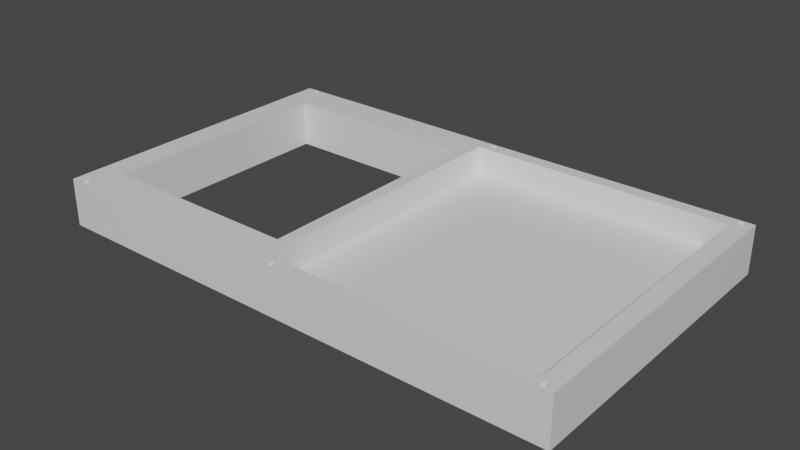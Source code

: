 # Source: game_console.front.blend  (saved by Blender 2.90.8; exported with 4.5.12 LTS)
import bpy
from mathutils import Matrix  # noqa: F401  (used for matrix-valued properties, if any)

bpy.ops.wm.read_factory_settings(use_empty=True)
scene = bpy.context.scene
scene.name = 'Scene'

# ---- collections
col_collection = bpy.data.collections.new('Collection'); scene.collection.children.link(col_collection)

# ---- materials (node trees are filled in below, after node groups)
mat_material_004 = bpy.data.materials.new('Material.004')
mat_material_004.alpha_threshold = 0.0
mat_material_004.use_transparent_shadow = False
mat_material_004.line_color = (0.0, 0.0, 0.0, 1.0)

# ---- material node trees
mat_material_004.use_nodes = True; mat_material_004.node_tree.nodes.clear()
_N = mat_material_004.node_tree.nodes; _L = mat_material_004.node_tree.links
n0 = _N.new('ShaderNodeOutputMaterial'); n0.name = 'Material Output'; n0.location = (300, 300)
n1 = _N.new('ShaderNodeBsdfPrincipled'); n1.name = 'Principled BSDF'; n1.location = (10, 300)
n1.distribution = 'GGX'
n1.subsurface_method = 'BURLEY'
n1.inputs[2].default_value = 0.4
n1.inputs[3].default_value = 1.45
n1.inputs[27].default_value = (0.0, 0.0, 0.0, 1.0)
n1.inputs[28].default_value = 1.0
_L.new(n1.outputs[0], n0.inputs[0])
n0.is_active_output = True

# ---- world
world_world = bpy.data.worlds.new('World'); scene.world = world_world
world_world.use_nodes = True; world_world.node_tree.nodes.clear()
_N = world_world.node_tree.nodes; _L = world_world.node_tree.links
n0 = _N.new('ShaderNodeOutputWorld'); n0.name = 'World Output'; n0.location = (300, 300)
n1 = _N.new('ShaderNodeBackground'); n1.name = 'Background'; n1.location = (10, 300)
n1.inputs[0].default_value = (0.05088, 0.05088, 0.05088, 1.0)
_L.new(n1.outputs[0], n0.inputs[0])
n0.is_active_output = True
world_world.color = (0.05088, 0.05088, 0.05088)
world_world.use_sun_shadow = False
world_world.sun_shadow_jitter_overblur = 0.0

# ---- meshes
me_cube_005 = bpy.data.meshes.new('Cube.005')
me_cube_005.from_pydata([(-0.02288, 0.9962, 0.03389), (-0.02009, 0.9958, 0.03389), (-0.01739, 0.9945, 0.03389), (-0.01492, 0.9926, 0.03389), (-0.01274, 0.9899, 0.03389), (-0.01096, 0.9866, 0.03389), (-0.009633, 0.9829, 0.03389), (-0.008817, 0.9789, 0.03389), (-0.008541, 0.9747, 0.03389), (-0.008817, 0.9706, 0.03389), (-0.009633, 0.9665, 0.03389), (-0.01096, 0.9628, 0.03389), (-0.01274, 0.9596, 0.03389), (-0.01492, 0.9569, 0.03389), (-0.01739, 0.955, 0.03389), (-0.02009, 0.9537, 0.03389), (-0.02288, 0.9533, 0.03389), (-0.02568, 0.9537, 0.03389), (-0.02837, 0.955, 0.03389), (-0.03085, 0.9569, 0.03389), (-0.03302, 0.9596, 0.03389), (-0.03481, 0.9628, 0.03389), (-0.03613, 0.9665, 0.03389), (-0.03695, 0.9706, 0.03389), (-0.03723, 0.9747, 0.03389), (-0.03695, 0.9789, 0.03389), (-0.03613, 0.9829, 0.03389), (-0.03481, 0.9866, 0.03389), (-0.03302, 0.9899, 0.03389), (-0.03085, 0.9926, 0.03389), (-0.02837, 0.9945, 0.03389), (-0.02568, 0.9958, 0.03389), (-0.02288, -0.951, 0.03389), (-0.02009, -0.9515, 0.03389), (-0.01739, -0.9527, 0.03389), (-0.01492, -0.9547, 0.03389), (-0.01274, -0.9573, 0.03389), (-0.01096, -0.9606, 0.03389), (-0.009633, -0.9643, 0.03389), (-0.008817, -0.9683, 0.03389), (-0.008541, -0.9725, 0.03389), (-0.008817, -0.9766, 0.03389), (-0.009633, -0.9807, 0.03389), (-0.01096, -0.9844, 0.03389), (-0.01274, -0.9876, 0.03389), (-0.01492, -0.9903, 0.03389), (-0.01739, -0.9923, 0.03389), (-0.02009, -0.9935, 0.03389), (-0.02288, -0.9939, 0.03389), (-0.02568, -0.9935, 0.03389), (-0.02837, -0.9923, 0.03389), (-0.03085, -0.9903, 0.03389), (-0.03302, -0.9876, 0.03389), (-0.03481, -0.9844, 0.03389), (-0.03613, -0.9807, 0.03389), (-0.03695, -0.9766, 0.03389), (-0.03723, -0.9725, 0.03389), (-0.03695, -0.9683, 0.03389), (-0.03613, -0.9643, 0.03389), (-0.03481, -0.9606, 0.03389), (-0.03302, -0.9573, 0.03389), (-0.03085, -0.9547, 0.03389), (-0.02837, -0.9527, 0.03389), (-0.02568, -0.9515, 0.03389), (-0.9438, -0.9517, 0.06637), (-0.941, -0.9521, 0.06637), (-0.9383, -0.9534, 0.06637), (-0.9358, -0.9553, 0.06637), (-0.9337, -0.958, 0.06637), (-0.9319, -0.9612, 0.06637), (-0.9306, -0.965, 0.06637), (-0.9297, -0.969, 0.06637), (-0.9295, -0.9731, 0.06637), (-0.9297, -0.9773, 0.06637), (-0.9306, -0.9813, 0.06637), (-0.9319, -0.985, 0.06637), (-0.9337, -0.9883, 0.06637), (-0.9358, -0.991, 0.06637), (-0.9383, -0.9929, 0.06637), (-0.941, -0.9942, 0.06637), (-0.9438, -0.9946, 0.06637), (-0.9466, -0.9942, 0.06637), (-0.9493, -0.9929, 0.06637), (-0.9518, -0.991, 0.06637), (-0.954, -0.9883, 0.06637), (-0.9557, -0.985, 0.06637), (-0.9571, -0.9813, 0.06637), (-0.9579, -0.9773, 0.06637), (-0.9582, -0.9731, 0.06637), (-0.9579, -0.969, 0.06637), (-0.9571, -0.965, 0.06637), (-0.9557, -0.9612, 0.06637), (-0.954, -0.958, 0.06637), (-0.9518, -0.9553, 0.06637), (-0.9493, -0.9534, 0.06637), (-0.9466, -0.9521, 0.06637), (0.9613, -0.9492, 0.06637), (0.9641, -0.9496, 0.06637), (0.9668, -0.9509, 0.06637), (0.9693, -0.9528, 0.06637), (0.9715, -0.9555, 0.06637), (0.9733, -0.9588, 0.06637), (0.9746, -0.9625, 0.06637), (0.9754, -0.9665, 0.06637), (0.9757, -0.9707, 0.06637), (0.9754, -0.9748, 0.06637), (0.9746, -0.9789, 0.06637), (0.9733, -0.9826, 0.06637), (0.9715, -0.9858, 0.06637), (0.9693, -0.9885, 0.06637), (0.9668, -0.9904, 0.06637), (0.9641, -0.9917, 0.06637), (0.9613, -0.9921, 0.06637), (0.9585, -0.9917, 0.06637), (0.9559, -0.9904, 0.06637), (0.9534, -0.9885, 0.06637), (0.9512, -0.9858, 0.06637), (0.9494, -0.9826, 0.06637), (0.9481, -0.9789, 0.06637), (0.9473, -0.9748, 0.06637), (0.947, -0.9707, 0.06637), (0.9473, -0.9665, 0.06637), (0.9481, -0.9625, 0.06637), (0.9494, -0.9588, 0.06637), (0.9512, -0.9555, 0.06637), (0.9534, -0.9528, 0.06637), (0.9559, -0.9509, 0.06637), (0.9585, -0.9496, 0.06637), (0.9613, 0.9962, 0.07292), (0.9641, 0.9958, 0.07292), (0.9668, 0.9945, 0.07292), (0.9693, 0.9926, 0.07292), (0.9715, 0.9899, 0.07292), (0.9733, 0.9866, 0.07292), (0.9746, 0.9829, 0.07292), (0.9754, 0.9789, 0.07292), (0.9757, 0.9747, 0.07292), (0.9754, 0.9706, 0.07292), (0.9746, 0.9665, 0.07292), (0.9733, 0.9628, 0.07292), (0.9715, 0.9596, 0.07292), (0.9693, 0.9569, 0.07292), (0.9668, 0.955, 0.07292), (0.9641, 0.9537, 0.07292), (0.9613, 0.9533, 0.07292), (0.9585, 0.9537, 0.07292), (0.9559, 0.955, 0.07292), (0.9534, 0.9569, 0.07292), (0.9512, 0.9596, 0.07292), (0.9494, 0.9628, 0.07292), (0.9481, 0.9665, 0.07292), (0.9473, 0.9706, 0.07292), (0.947, 0.9747, 0.07292), (0.9473, 0.9789, 0.07292), (0.9481, 0.9829, 0.07292), (0.9494, 0.9866, 0.07292), (0.9512, 0.9899, 0.07292), (0.9534, 0.9926, 0.07292), (0.9559, 0.9945, 0.07292), (0.9585, 0.9958, 0.07292), (-0.9438, 0.9962, 0.02857), (-0.941, 0.9958, 0.02857), (-0.9383, 0.9945, 0.02857), (-0.9358, 0.9926, 0.02857), (-0.9337, 0.9899, 0.02857), (-0.9319, 0.9866, 0.02857), (-0.9306, 0.9829, 0.02857), (-0.9297, 0.9789, 0.02857), (-0.9295, 0.9747, 0.02857), (-0.9297, 0.9706, 0.02857), (-0.9306, 0.9665, 0.02857), (-0.9319, 0.9628, 0.02857), (-0.9337, 0.9596, 0.02857), (-0.9358, 0.9569, 0.02857), (-0.9383, 0.955, 0.02857), (-0.941, 0.9537, 0.02857), (-0.9438, 0.9533, 0.02857), (-0.9466, 0.9537, 0.02857), (-0.9493, 0.955, 0.02857), (-0.9518, 0.9569, 0.02857), (-0.954, 0.9596, 0.02857), (-0.9557, 0.9628, 0.02857), (-0.9571, 0.9665, 0.02857), (-0.9579, 0.9706, 0.02857), (-0.9582, 0.9747, 0.02857), (-0.9579, 0.9789, 0.02857), (-0.9571, 0.9829, 0.02857), (-0.9557, 0.9866, 0.02857), (-0.954, 0.9899, 0.02857), (-0.9518, 0.9926, 0.02857), (-0.9493, 0.9945, 0.02857), (-0.9466, 0.9958, 0.02857), (0.9351, 0.9187, 0.1634), (0.9351, -0.9141, 0.1634), (-0.0713, 0.9187, 0.1634), (-0.0713, -0.9141, 0.1634), (1.0, 1.0, 1.0), (1.0, 1.0, -1.0), (1.0, -1.0, 1.0), (1.0, -1.0, -1.0), (-1.0, 1.0, 1.0), (-1.0, 1.0, -1.0), (-1.0, -1.0, 1.0), (-1.0, -1.0, -1.0), (-0.1207, -0.768, 1.0), (-0.1207, -0.768, -1.0), (-0.8958, -0.768, 1.0), (-0.8958, -0.768, -1.0), (-0.8958, 0.768, 1.0), (-0.8958, 0.768, -1.0), (-0.1207, 0.768, 1.0), (-0.1207, 0.768, -1.0), (-0.1207, 0.1207, 1.0), (-0.1207, -0.1207, -1.0), (0.9351, -0.9141, -1.0), (0.8905, -0.9141, -1.0), (-0.0713, -0.9141, -1.0), (-0.0713, -0.1595, -1.0), (-0.0713, 0.9187, -1.0), (0.9351, 0.9187, -1.0), (-0.9571, 0.9829, -1.0), (-0.9557, 0.9866, -1.0), (-0.9383, 0.9945, -1.0), (-0.941, 0.9958, -1.0), (-0.9579, 0.9789, -1.0), (-0.9337, 0.9899, -1.0), (-0.9358, 0.9569, -1.0), (-0.9383, 0.955, -1.0), (-0.9319, 0.9866, -1.0), (-0.941, 0.9537, -1.0), (-0.9493, 0.955, -1.0), (-0.9582, 0.9747, -1.0), (-0.9493, 0.9945, -1.0), (-0.9518, 0.9569, -1.0), (-0.9297, 0.9706, -1.0), (-0.9337, 0.9596, -1.0), (-0.9306, 0.9665, -1.0), (-0.9295, 0.9747, -1.0), (-0.954, 0.9899, -1.0), (-0.9518, 0.9926, -1.0), (-0.9438, 0.9533, -1.0), (-0.9438, 0.9962, -1.0), (-0.9297, 0.9789, -1.0), (-0.9358, 0.9926, -1.0), (-0.9306, 0.9829, -1.0), (-0.9571, 0.9665, -1.0), (-0.9557, 0.9628, -1.0), (-0.9579, 0.9706, -1.0), (-0.954, 0.9596, -1.0), (-0.9466, 0.9537, -1.0), (-0.9319, 0.9628, -1.0), (-0.9466, 0.9958, -1.0), (0.9481, 0.9829, -1.0), (0.9494, 0.9866, -1.0), (0.9668, 0.9945, -1.0), (0.9641, 0.9958, -1.0), (0.9473, 0.9789, -1.0), (0.9715, 0.9899, -1.0), (0.9693, 0.9569, -1.0), (0.9668, 0.955, -1.0), (0.9733, 0.9866, -1.0), (0.9641, 0.9537, -1.0), (0.9559, 0.955, -1.0), (0.947, 0.9747, -1.0), (0.9559, 0.9945, -1.0), (0.9534, 0.9569, -1.0), (0.9754, 0.9706, -1.0), (0.9715, 0.9596, -1.0), (0.9746, 0.9665, -1.0), (0.9757, 0.9747, -1.0), (0.9512, 0.9899, -1.0), (0.9534, 0.9926, -1.0), (0.9613, 0.9533, -1.0), (0.9613, 0.9962, -1.0), (0.9754, 0.9789, -1.0), (0.9693, 0.9926, -1.0), (0.9746, 0.9829, -1.0), (0.9481, 0.9665, -1.0), (0.9494, 0.9628, -1.0), (0.9473, 0.9706, -1.0), (0.9512, 0.9596, -1.0), (0.9585, 0.9537, -1.0), (0.9733, 0.9628, -1.0), (0.9585, 0.9958, -1.0), (0.9481, -0.9625, -1.0), (0.949, -0.96, -1.0), (0.9494, -0.9588, -1.0), (0.9668, -0.9509, -1.0), (0.9641, -0.9496, -1.0), (0.9473, -0.9665, -1.0), (0.9715, -0.9555, -1.0), (0.9693, -0.9885, -1.0), (0.9668, -0.9904, -1.0), (0.9733, -0.9588, -1.0), (0.9641, -0.9917, -1.0), (0.9559, -0.9904, -1.0), (0.947, -0.9707, -1.0), (0.9559, -0.9509, -1.0), (0.9534, -0.9885, -1.0), (0.9754, -0.9748, -1.0), (0.9715, -0.9858, -1.0), (0.9746, -0.9789, -1.0), (0.9743, -0.9798, -1.0), (0.9757, -0.9707, -1.0), (0.9512, -0.9555, -1.0), (0.9534, -0.9528, -1.0), (0.9613, -0.9921, -1.0), (0.9613, -0.9492, -1.0), (0.9754, -0.9665, -1.0), (0.9693, -0.9528, -1.0), (0.9746, -0.9625, -1.0), (0.9481, -0.9789, -1.0), (0.9494, -0.9826, -1.0), (0.9473, -0.9748, -1.0), (0.9512, -0.9858, -1.0), (0.9585, -0.9917, -1.0), (0.9733, -0.9826, -1.0), (0.9585, -0.9496, -1.0), (-0.9571, -0.965, -1.0), (-0.9557, -0.9612, -1.0), (-0.9383, -0.9534, -1.0), (-0.941, -0.9521, -1.0), (-0.9579, -0.969, -1.0), (-0.9337, -0.958, -1.0), (-0.9358, -0.991, -1.0), (-0.9383, -0.9929, -1.0), (-0.9319, -0.9612, -1.0), (-0.941, -0.9942, -1.0), (-0.9493, -0.9929, -1.0), (-0.9582, -0.9731, -1.0), (-0.9493, -0.9534, -1.0), (-0.9518, -0.991, -1.0), (-0.9297, -0.9773, -1.0), (-0.9337, -0.9883, -1.0), (-0.9306, -0.9813, -1.0), (-0.9295, -0.9731, -1.0), (-0.954, -0.958, -1.0), (-0.9518, -0.9553, -1.0), (-0.9438, -0.9946, -1.0), (-0.9438, -0.9517, -1.0), (-0.9297, -0.969, -1.0), (-0.9358, -0.9553, -1.0), (-0.9306, -0.965, -1.0), (-0.9571, -0.9813, -1.0), (-0.9557, -0.985, -1.0), (-0.9579, -0.9773, -1.0), (-0.954, -0.9883, -1.0), (-0.9466, -0.9942, -1.0), (-0.9319, -0.985, -1.0), (-0.9466, -0.9521, -1.0), (-0.03613, -0.9643, -1.0), (-0.03481, -0.9606, -1.0), (-0.01739, -0.9527, -1.0), (-0.02009, -0.9515, -1.0), (-0.03695, -0.9683, -1.0), (-0.01274, -0.9573, -1.0), (-0.01492, -0.9903, -1.0), (-0.01739, -0.9923, -1.0), (-0.01096, -0.9606, -1.0), (-0.02009, -0.9935, -1.0), (-0.02837, -0.9923, -1.0), (-0.03723, -0.9725, -1.0), (-0.02837, -0.9527, -1.0), (-0.03085, -0.9903, -1.0), (-0.03719, -0.972, -1.0), (-0.008817, -0.9766, -1.0), (-0.01274, -0.9876, -1.0), (-0.009633, -0.9807, -1.0), (-0.008541, -0.9725, -1.0), (-0.03302, -0.9573, -1.0), (-0.03085, -0.9547, -1.0), (-0.02288, -0.9939, -1.0), (-0.02288, -0.951, -1.0), (-0.008817, -0.9683, -1.0), (-0.01492, -0.9547, -1.0), (-0.008577, -0.9719, -1.0), (-0.009633, -0.9643, -1.0), (-0.03613, -0.9807, -1.0), (-0.03481, -0.9844, -1.0), (-0.03695, -0.9766, -1.0), (-0.03302, -0.9876, -1.0), (-0.02568, -0.9935, -1.0), (-0.01096, -0.9844, -1.0), (-0.02568, -0.9515, -1.0), (-0.03613, 0.9829, -1.0), (-0.03481, 0.9866, -1.0), (-0.03488, 0.9865, -1.0), (-0.01739, 0.9945, -1.0), (-0.02009, 0.9958, -1.0), (-0.03695, 0.9789, -1.0), (-0.01274, 0.9899, -1.0), (-0.01492, 0.9569, -1.0), (-0.01739, 0.955, -1.0), (-0.01103, 0.9868, -1.0), (-0.01096, 0.9866, -1.0), (-0.02009, 0.9537, -1.0), (-0.02837, 0.955, -1.0), (-0.03723, 0.9747, -1.0), (-0.02837, 0.9945, -1.0), (-0.03085, 0.9569, -1.0), (-0.008817, 0.9706, -1.0), (-0.01274, 0.9596, -1.0), (-0.009633, 0.9665, -1.0), (-0.008541, 0.9747, -1.0), (-0.03302, 0.9899, -1.0), (-0.03085, 0.9926, -1.0), (-0.02288, 0.9533, -1.0), (-0.02288, 0.9962, -1.0), (-0.008817, 0.9789, -1.0), (-0.01492, 0.9926, -1.0), (-0.009633, 0.9829, -1.0), (-0.03613, 0.9665, -1.0), (-0.03481, 0.9628, -1.0), (-0.03695, 0.9706, -1.0), (-0.03302, 0.9596, -1.0), (-0.02568, 0.9537, -1.0), (-0.01096, 0.9628, -1.0), (-0.02568, 0.9958, -1.0)], [], [(1, 2, 3, 4, 5, 6, 7, 8, 9, 10, 11, 12, 13, 14, 15, 16, 17, 18, 19, 20, 21, 22, 23, 24, 25, 26, 27, 28, 29, 30, 31, 0), (33, 34, 35, 36, 37, 38, 39, 40, 41, 42, 43, 44, 45, 46, 47, 48, 49, 50, 51, 52, 53, 54, 55, 56, 57, 58, 59, 60, 61, 62, 63, 32), (65, 66, 67, 68, 69, 70, 71, 72, 73, 74, 75, 76, 77, 78, 79, 80, 81, 82, 83, 84, 85, 86, 87, 88, 89, 90, 91, 92, 93, 94, 95, 64), (97, 98, 99, 100, 101, 102, 103, 104, 105, 106, 107, 108, 109, 110, 111, 112, 113, 114, 115, 116, 117, 118, 119, 120, 121, 122, 123, 124, 125, 126, 127, 96), (129, 130, 131, 132, 133, 134, 135, 136, 137, 138, 139, 140, 141, 142, 143, 144, 145, 146, 147, 148, 149, 150, 151, 152, 153, 154, 155, 156, 157, 158, 159, 128), (161, 162, 163, 164, 165, 166, 167, 168, 169, 170, 171, 172, 173, 174, 175, 176, 177, 178, 179, 180, 181, 182, 183, 184, 185, 186, 187, 188, 189, 190, 191, 160), (192, 193, 195, 194), (196, 200, 202, 206, 208, 210, 212), (199, 198, 202, 203), (203, 202, 200, 201), (201, 231, 247, 245, 246, 248, 233, 230, 249, 240, 229, 227, 226, 235, 250, 236, 234, 237, 397, 413, 411, 412, 414, 399, 396, 415, 406, 395, 392, 391, 401, 416, 402, 400, 403, 263, 279, 277, 278, 280, 265, 262, 281, 272, 261, 259, 258, 267, 282, 268, 266, 269, 197, 199, 302, 301, 299, 303, 308, 310, 293, 290, 309, 287, 288, 307, 317, 297, 305, 304, 286, 285, 215, 214, 219, 218, 217, 213, 211, 209), (197, 196, 198, 199), (201, 200, 196, 197), (209, 208, 206, 207), (207, 206, 204, 205), (209, 207, 205, 213, 217, 216, 215, 285, 284, 289, 296, 375, 373, 376, 358, 355, 374, 352, 353, 372, 383, 362, 370, 369, 351, 350, 354, 364, 335, 340, 342, 326, 323, 341, 320, 321, 339, 349, 330, 337, 336, 319, 318, 322, 329, 203, 201), (204, 206, 202, 198, 196, 212), (205, 204, 212, 210, 211, 213), (211, 210, 208, 209), (218, 194, 195, 216, 217), (216, 195, 193, 214, 215), (214, 193, 192, 219), (219, 192, 194, 218), (234, 169, 168, 237), (235, 172, 171, 250), (250, 171, 170, 236), (224, 185, 184, 231), (242, 167, 166, 244), (237, 168, 167, 242), (228, 165, 164, 225), (241, 160, 191, 251), (249, 177, 176, 240), (221, 187, 186, 220), (240, 176, 175, 229), (251, 191, 190, 232), (225, 164, 163, 243), (233, 179, 178, 230), (243, 163, 162, 222), (226, 173, 172, 235), (239, 189, 188, 238), (220, 186, 185, 224), (197, 393, 390, 409, 387, 388, 407, 417, 398, 405, 404, 385, 386, 237, 242, 244, 228, 225, 243, 222, 223, 241, 251, 232, 239, 238, 221, 220, 224, 231, 201), (227, 174, 173, 226), (248, 180, 179, 233), (245, 182, 181, 246), (223, 161, 160, 241), (244, 166, 165, 228), (231, 184, 183, 247), (236, 170, 169, 234), (230, 178, 177, 249), (232, 190, 189, 239), (222, 162, 161, 223), (229, 175, 174, 227), (247, 183, 182, 245), (238, 188, 187, 221), (246, 181, 180, 248), (266, 137, 136, 269), (267, 140, 139, 282), (282, 139, 138, 268), (256, 153, 152, 263), (274, 135, 134, 276), (269, 136, 135, 274), (260, 133, 132, 257), (273, 128, 159, 283), (281, 145, 144, 272), (253, 155, 154, 252), (272, 144, 143, 261), (283, 159, 158, 264), (257, 132, 131, 275), (265, 147, 146, 262), (275, 131, 130, 254), (258, 141, 140, 267), (271, 157, 156, 270), (252, 154, 153, 256), (259, 142, 141, 258), (280, 148, 147, 265), (277, 150, 149, 278), (255, 129, 128, 273), (276, 134, 133, 260), (263, 152, 151, 279), (268, 138, 137, 266), (262, 146, 145, 281), (264, 158, 157, 271), (254, 130, 129, 255), (261, 143, 142, 259), (279, 151, 150, 277), (270, 156, 155, 253), (197, 269, 274, 276, 260, 257, 275, 254, 255, 273, 283, 264, 271, 270, 253, 252, 256, 263, 403, 408, 410, 394, 393), (278, 149, 148, 280), (299, 105, 104, 303), (300, 108, 107, 316), (316, 107, 106, 301, 302), (289, 121, 120, 296), (308, 103, 102, 310), (303, 104, 103, 308), (293, 101, 100, 290), (307, 96, 127, 317), (315, 113, 112, 306), (286, 123, 122, 284, 285), (306, 112, 111, 294), (317, 127, 126, 297), (290, 100, 99, 309), (298, 115, 114, 295), (309, 99, 98, 287), (291, 109, 108, 300), (305, 125, 124, 304), (284, 122, 121, 289), (292, 110, 109, 291), (314, 116, 115, 298), (311, 118, 117, 312), (288, 97, 96, 307), (310, 102, 101, 293), (296, 120, 119, 313), (301, 106, 105, 299), (295, 114, 113, 315), (297, 126, 125, 305), (287, 98, 97, 288), (294, 111, 110, 292), (313, 119, 118, 311), (304, 124, 123, 286), (312, 117, 116, 314), (332, 73, 72, 335), (333, 76, 75, 348), (348, 75, 74, 334), (322, 89, 88, 329), (340, 71, 70, 342), (335, 72, 71, 340), (326, 69, 68, 323), (339, 64, 95, 349), (347, 81, 80, 338), (319, 91, 90, 318), (338, 80, 79, 327), (349, 95, 94, 330), (323, 68, 67, 341), (331, 83, 82, 328), (341, 67, 66, 320), (324, 77, 76, 333), (337, 93, 92, 336), (318, 90, 89, 322), (325, 78, 77, 324), (346, 84, 83, 331), (343, 86, 85, 344), (321, 65, 64, 339), (342, 70, 69, 326), (329, 88, 87, 345), (334, 74, 73, 332), (328, 82, 81, 347), (330, 94, 93, 337), (320, 66, 65, 321), (327, 79, 78, 325), (345, 87, 86, 343), (203, 329, 345, 343, 344, 346, 331, 328, 347, 338, 327, 325, 324, 333, 348, 334, 332, 335, 364, 361, 379, 377, 378, 380, 363, 360, 381, 371, 359, 357, 356, 366, 382, 367, 365, 368, 375, 296, 313, 311, 312, 314, 298, 295, 315, 306, 294, 292, 291, 300, 316, 302, 199), (336, 92, 91, 319), (344, 85, 84, 346), (365, 41, 40, 368), (366, 44, 43, 382), (382, 43, 42, 367), (354, 57, 56, 361, 364), (373, 39, 38, 376), (368, 40, 39, 373, 375), (358, 37, 36, 355), (372, 32, 63, 383), (381, 49, 48, 371), (351, 59, 58, 350), (371, 48, 47, 359), (383, 63, 62, 362), (355, 36, 35, 374), (363, 51, 50, 360), (374, 35, 34, 352), (356, 45, 44, 366), (370, 61, 60, 369), (350, 58, 57, 354), (357, 46, 45, 356), (380, 52, 51, 363), (377, 54, 53, 378), (353, 33, 32, 372), (376, 38, 37, 358), (361, 56, 55, 379), (367, 42, 41, 365), (360, 50, 49, 381), (362, 62, 61, 370), (352, 34, 33, 353), (359, 47, 46, 357), (379, 55, 54, 377), (369, 60, 59, 351), (378, 53, 52, 380), (400, 9, 8, 403), (401, 12, 11, 416), (416, 11, 10, 402), (389, 25, 24, 397), (408, 7, 6, 410), (403, 8, 7, 408), (394, 5, 4, 390, 393), (407, 0, 31, 417), (415, 17, 16, 406), (385, 27, 26, 384, 386), (406, 16, 15, 395), (417, 31, 30, 398), (390, 4, 3, 409), (399, 19, 18, 396), (386, 384, 389, 397, 237), (409, 3, 2, 387), (391, 13, 12, 401), (405, 29, 28, 404), (384, 26, 25, 389), (392, 14, 13, 391), (414, 20, 19, 399), (411, 22, 21, 412), (388, 1, 0, 407), (410, 6, 5, 394), (397, 24, 23, 413), (402, 10, 9, 400), (396, 18, 17, 415), (398, 30, 29, 405), (413, 23, 22, 411), (387, 2, 1, 388), (395, 15, 14, 392), (404, 28, 27, 385), (412, 21, 20, 414)])
_uv = me_cube_005.uv_layers.new(name='UVMap')
_uv.uv.foreach_set('vector', [0.2968, 0.4854, 0.3418, 0.4717, 0.3833, 0.4496, 0.4197, 0.4197, 0.4496, 0.3833, 0.4717, 0.3418, 0.4854, 0.2968, 0.49, 0.25, 0.4854, 0.2032, 0.4717, 0.1582, 0.4496, 0.1167, 0.4197, 0.08029, 0.3833, 0.05045, 0.3418, 0.02827, 0.2968, 0.01461, 0.25, 0.01, 0.2032, 0.01461, 0.1582, 0.02827, 0.1167, 0.05045, 0.08029, 0.08029, 0.05045, 0.1167, 0.02827, 0.1582, 0.01461, 0.2032, 0.01, 0.25, 0.01461, 0.2968, 0.02827, 0.3418, 0.05045, 0.3833, 0.08029, 0.4197, 0.1167, 0.4496, 0.1582, 0.4717, 0.2032, 0.4854, 0.25, 0.49, 0.2968, 0.4854, 0.3418, 0.4717, 0.3833, 0.4496, 0.4197, 0.4197, 0.4496, 0.3833, 0.4717, 0.3418, 0.4854, 0.2968, 0.49, 0.25, 0.4854, 0.2032, 0.4717, 0.1582, 0.4496, 0.1167, 0.4197, 0.08029, 0.3833, 0.05045, 0.3418, 0.02827, 0.2968, 0.01461, 0.25, 0.01, 0.2032, 0.01461, 0.1582, 0.02827, 0.1167, 0.05045, 0.08029, 0.08029, 0.05045, 0.1167, 0.02827, 0.1582, 0.01461, 0.2032, 0.01, 0.25, 0.01461, 0.2968, 0.02827, 0.3418, 0.05045, 0.3833, 0.08029, 0.4197, 0.1167, 0.4496, 0.1582, 0.4717, 0.2032, 0.4854, 0.25, 0.49, 0.2968, 0.4854, 0.3418, 0.4717, 0.3833, 0.4496, 0.4197, 0.4197, 0.4496, 0.3833, 0.4717, 0.3418, 0.4854, 0.2968, 0.49, 0.25, 0.4854, 0.2032, 0.4717, 0.1582, 0.4496, 0.1167, 0.4197, 0.08029, 0.3833, 0.05045, 0.3418, 0.02827, 0.2968, 0.01461, 0.25, 0.01, 0.2032, 0.01461, 0.1582, 0.02827, 0.1167, 0.05045, 0.08029, 0.08029, 0.05045, 0.1167, 0.02827, 0.1582, 0.01461, 0.2032, 0.01, 0.25, 0.01461, 0.2968, 0.02827, 0.3418, 0.05045, 0.3833, 0.08029, 0.4197, 0.1167, 0.4496, 0.1582, 0.4717, 0.2032, 0.4854, 0.25, 0.49, 0.2968, 0.4854, 0.3418, 0.4717, 0.3833, 0.4496, 0.4197, 0.4197, 0.4496, 0.3833, 0.4717, 0.3418, 0.4854, 0.2968, 0.49, 0.25, 0.4854, 0.2032, 0.4717, 0.1582, 0.4496, 0.1167, 0.4197, 0.08029, 0.3833, 0.05045, 0.3418, 0.02827, 0.2968, 0.01461, 0.25, 0.01, 0.2032, 0.01461, 0.1582, 0.02827, 0.1167, 0.05045, 0.08029, 0.08029, 0.05045, 0.1167, 0.02827, 0.1582, 0.01461, 0.2032, 0.01, 0.25, 0.01461, 0.2968, 0.02827, 0.3418, 0.05045, 0.3833, 0.08029, 0.4197, 0.1167, 0.4496, 0.1582, 0.4717, 0.2032, 0.4854, 0.25, 0.49, 0.2968, 0.4854, 0.3418, 0.4717, 0.3833, 0.4496, 0.4197, 0.4197, 0.4496, 0.3833, 0.4717, 0.3418, 0.4854, 0.2968, 0.49, 0.25, 0.4854, 0.2032, 0.4717, 0.1582, 0.4496, 0.1167, 0.4197, 0.08029, 0.3833, 0.05045, 0.3418, 0.02827, 0.2968, 0.01461, 0.25, 0.01, 0.2032, 0.01461, 0.1582, 0.02827, 0.1167, 0.05045, 0.08029, 0.08029, 0.05045, 0.1167, 0.02827, 0.1582, 0.01461, 0.2032, 0.01, 0.25, 0.01461, 0.2968, 0.02827, 0.3418, 0.05045, 0.3833, 0.08029, 0.4197, 0.1167, 0.4496, 0.1582, 0.4717, 0.2032, 0.4854, 0.25, 0.49, 0.2968, 0.4854, 0.3418, 0.4717, 0.3833, 0.4496, 0.4197, 0.4197, 0.4496, 0.3833, 0.4717, 0.3418, 0.4854, 0.2968, 0.49, 0.25, 0.4854, 0.2032, 0.4717, 0.1582, 0.4496, 0.1167, 0.4197, 0.08029, 0.3833, 0.05045, 0.3418, 0.02827, 0.2968, 0.01461, 0.25, 0.01, 0.2032, 0.01461, 0.1582, 0.02827, 0.1167, 0.05045, 0.08029, 0.08029, 0.05045, 0.1167, 0.02827, 0.1582, 0.01461, 0.2032, 0.01, 0.25, 0.01461, 0.2968, 0.02827, 0.3418, 0.05045, 0.3833, 0.08029, 0.4197, 0.1167, 0.4496, 0.1582, 0.4717, 0.2032, 0.4854, 0.25, 0.49, 0.625, 0.5, 0.625, 0.75, 0.875, 0.75, 0.875, 0.5, 0.625, 0.5, 0.875, 0.5, 0.875, 0.75, 0.862, 0.721, 0.862, 0.529, 0.7651, 0.529, 0.7651, 0.6099, 0.375, 0.75, 0.625, 0.75, 0.625, 1.0, 0.375, 1.0, 0.375, 0.0, 0.625, 0.0, 0.625, 0.25, 0.375, 0.25, 0.125, 0.5, 0.1302, 0.5032, 0.1303, 0.5037, 0.1304, 0.5042, 0.1305, 0.5046, 0.1308, 0.5051, 0.131, 0.5054, 0.1313, 0.5056, 0.1317, 0.5058, 0.132, 0.5058, 0.1324, 0.5058, 0.1327, 0.5056, 0.133, 0.5054, 0.1333, 0.5051, 0.1335, 0.5046, 0.1337, 0.5042, 0.1338, 0.5037, 0.1338, 0.5032, 0.2453, 0.5032, 0.2454, 0.5037, 0.2455, 0.5042, 0.2456, 0.5046, 0.2459, 0.5051, 0.2461, 0.5054, 0.2465, 0.5056, 0.2468, 0.5058, 0.2471, 0.5058, 0.2475, 0.5058, 0.2478, 0.5056, 0.2481, 0.5054, 0.2484, 0.5051, 0.2486, 0.5046, 0.2488, 0.5042, 0.2489, 0.5037, 0.2489, 0.5032, 0.3684, 0.5032, 0.3684, 0.5037, 0.3685, 0.5042, 0.3687, 0.5046, 0.3689, 0.5051, 0.3692, 0.5054, 0.3695, 0.5056, 0.3698, 0.5058, 0.3702, 0.5058, 0.3705, 0.5058, 0.3709, 0.5056, 0.3712, 0.5054, 0.3714, 0.5051, 0.3717, 0.5046, 0.3718, 0.5042, 0.3719, 0.5037, 0.372, 0.5032, 0.375, 0.5, 0.375, 0.75, 0.3718, 0.7475, 0.3718, 0.7474, 0.3719, 0.7469, 0.372, 0.7463, 0.3719, 0.7458, 0.3718, 0.7453, 0.3717, 0.7448, 0.3714, 0.7444, 0.3712, 0.7441, 0.3709, 0.7439, 0.3705, 0.7437, 0.3702, 0.7437, 0.3698, 0.7437, 0.3695, 0.7439, 0.3692, 0.7441, 0.3689, 0.7444, 0.3687, 0.7448, 0.3686, 0.745, 0.3613, 0.7393, 0.3669, 0.7393, 0.3669, 0.5102, 0.2411, 0.5102, 0.2411, 0.6449, 0.2349, 0.6401, 0.2349, 0.529, 0.138, 0.529, 0.375, 0.5, 0.625, 0.5, 0.625, 0.75, 0.375, 0.75, 0.375, 0.25, 0.625, 0.25, 0.625, 0.5, 0.375, 0.5, 0.4279, 0.25, 0.5721, 0.25, 0.5721, 0.0, 0.4279, 0.0, 0.4279, 1.0, 0.5721, 1.0, 0.5721, 0.75, 0.4279, 0.75, 0.138, 0.529, 0.138, 0.721, 0.2349, 0.721, 0.2349, 0.6401, 0.2411, 0.6449, 0.2411, 0.7393, 0.3613, 0.7393, 0.3686, 0.745, 0.3685, 0.7453, 0.3684, 0.7458, 0.3684, 0.7463, 0.2489, 0.7465, 0.2489, 0.746, 0.2488, 0.7455, 0.2486, 0.7451, 0.2484, 0.7447, 0.2481, 0.7443, 0.2478, 0.7441, 0.2475, 0.7439, 0.2471, 0.7439, 0.2468, 0.7439, 0.2465, 0.7441, 0.2461, 0.7443, 0.2459, 0.7447, 0.2456, 0.7451, 0.2455, 0.7455, 0.2454, 0.746, 0.2454, 0.7465, 0.1338, 0.7466, 0.1338, 0.7461, 0.1337, 0.7456, 0.1335, 0.7452, 0.1333, 0.7448, 0.133, 0.7444, 0.1327, 0.7442, 0.1324, 0.744, 0.132, 0.744, 0.1317, 0.744, 0.1313, 0.7442, 0.131, 0.7444, 0.1308, 0.7448, 0.1305, 0.7452, 0.1304, 0.7456, 0.1303, 0.7461, 0.1302, 0.7466, 0.125, 0.75, 0.125, 0.5, 0.7651, 0.721, 0.862, 0.721, 0.875, 0.75, 0.625, 0.75, 0.625, 0.5, 0.7651, 0.6099, 0.4279, 0.75, 0.5721, 0.75, 0.5721, 0.6054, 0.5721, 0.5, 0.4279, 0.5, 0.4279, 0.6446, 0.4279, 0.5, 0.5721, 0.5, 0.5721, 0.25, 0.4279, 0.25, 0.5505, 0.25, 0.625, 0.25, 0.625, 0.0, 0.5505, 0.0, 0.5505, 0.1029, 0.5505, 1.0, 0.625, 1.0, 0.625, 0.75, 0.5505, 0.75, 0.5505, 0.7611, 0.5505, 0.75, 0.625, 0.75, 0.625, 0.5, 0.5505, 0.5, 0.5505, 0.5, 0.625, 0.5, 0.625, 0.25, 0.5505, 0.25, 0.7188, 0.6992, 0.7188, 1.0, 0.75, 1.0, 0.75, 0.6992, 0.625, 0.6992, 0.625, 1.0, 0.6562, 1.0, 0.6562, 0.6992, 0.6562, 0.6992, 0.6562, 1.0, 0.6875, 1.0, 0.6875, 0.6992, 0.2188, 0.6992, 0.2188, 1.0, 0.25, 1.0, 0.25, 0.6992, 0.7812, 0.6992, 0.7812, 1.0, 0.8125, 1.0, 0.8125, 0.6992, 0.75, 0.6992, 0.75, 1.0, 0.7812, 1.0, 0.7812, 0.6992, 0.8438, 0.6992, 0.8438, 1.0, 0.875, 1.0, 0.875, 0.6992, 0.0, 0.6992, 0.0, 1.0, 0.03125, 1.0, 0.03125, 0.6992, 0.4688, 0.6992, 0.4688, 1.0, 0.5, 1.0, 0.5, 0.6992, 0.1562, 0.6992, 0.1562, 1.0, 0.1875, 1.0, 0.1875, 0.6992, 0.5, 0.6992, 0.5, 1.0, 0.5312, 1.0, 0.5312, 0.6992, 0.03125, 0.6992, 0.03125, 1.0, 0.0625, 1.0, 0.0625, 0.6992, 0.875, 0.6992, 0.875, 1.0, 0.9062, 1.0, 0.9062, 0.6992, 0.4062, 0.6992, 0.4062, 1.0, 0.4375, 1.0, 0.4375, 0.6992, 0.9062, 0.6992, 0.9062, 1.0, 0.9375, 1.0, 0.9375, 0.6992, 0.5938, 0.6992, 0.5938, 1.0, 0.625, 1.0, 0.625, 0.6992, 0.09375, 0.6992, 0.09375, 1.0, 0.125, 1.0, 0.125, 0.6992, 0.1875, 0.6992, 0.1875, 1.0, 0.2188, 1.0, 0.2188, 0.6992, 0.375, 0.5, 0.2486, 0.5017, 0.2484, 0.5013, 0.2481, 0.5009, 0.2478, 0.5007, 0.2475, 0.5005, 0.2471, 0.5005, 0.2468, 0.5005, 0.2465, 0.5007, 0.2461, 0.5009, 0.2459, 0.5013, 0.2456, 0.5017, 0.2456, 0.5017, 0.1338, 0.5032, 0.1338, 0.5026, 0.1337, 0.5021, 0.1335, 0.5017, 0.1333, 0.5013, 0.133, 0.5009, 0.1327, 0.5007, 0.1324, 0.5005, 0.132, 0.5005, 0.1317, 0.5005, 0.1313, 0.5007, 0.131, 0.5009, 0.1308, 0.5013, 0.1305, 0.5017, 0.1304, 0.5021, 0.1303, 0.5026, 0.1302, 0.5032, 0.125, 0.5, 0.5625, 0.6992, 0.5625, 1.0, 0.5938, 1.0, 0.5938, 0.6992, 0.375, 0.6992, 0.375, 1.0, 0.4062, 1.0, 0.4062, 0.6992, 0.3125, 0.6992, 0.3125, 1.0, 0.3438, 1.0, 0.3438, 0.6992, 0.9688, 0.6992, 0.9688, 1.0, 1.0, 1.0, 1.0, 0.6992, 0.8125, 0.6992, 0.8125, 1.0, 0.8438, 1.0, 0.8438, 0.6992, 0.25, 0.6992, 0.25, 1.0, 0.2812, 1.0, 0.2812, 0.6992, 0.6875, 0.6992, 0.6875, 1.0, 0.7188, 1.0, 0.7188, 0.6992, 0.4375, 0.6992, 0.4375, 1.0, 0.4688, 1.0, 0.4688, 0.6992, 0.0625, 0.6992, 0.0625, 1.0, 0.09375, 1.0, 0.09375, 0.6992, 0.9375, 0.6992, 0.9375, 1.0, 0.9688, 1.0, 0.9688, 0.6992, 0.5312, 0.6992, 0.5312, 1.0, 0.5625, 1.0, 0.5625, 0.6992, 0.2812, 0.6992, 0.2812, 1.0, 0.3125, 1.0, 0.3125, 0.6992, 0.125, 0.6992, 0.125, 1.0, 0.1562, 1.0, 0.1562, 0.6992, 0.3438, 0.6992, 0.3438, 1.0, 0.375, 1.0, 0.375, 0.6992, 0.7188, 0.6862, 0.7188, 1.0, 0.75, 1.0, 0.75, 0.6862, 0.625, 0.6862, 0.625, 1.0, 0.6562, 1.0, 0.6562, 0.6862, 0.6562, 0.6862, 0.6562, 1.0, 0.6875, 1.0, 0.6875, 0.6862, 0.2188, 0.6862, 0.2188, 1.0, 0.25, 1.0, 0.25, 0.6862, 0.7812, 0.6862, 0.7812, 1.0, 0.8125, 1.0, 0.8125, 0.6862, 0.75, 0.6862, 0.75, 1.0, 0.7812, 1.0, 0.7812, 0.6862, 0.8438, 0.6862, 0.8438, 1.0, 0.875, 1.0, 0.875, 0.6862, 0.0, 0.6862, 0.0, 1.0, 0.03125, 1.0, 0.03125, 0.6862, 0.4688, 0.6862, 0.4688, 1.0, 0.5, 1.0, 0.5, 0.6862, 0.1562, 0.6862, 0.1562, 1.0, 0.1875, 1.0, 0.1875, 0.6862, 0.5, 0.6862, 0.5, 1.0, 0.5312, 1.0, 0.5312, 0.6862, 0.03125, 0.6862, 0.03125, 1.0, 0.0625, 1.0, 0.0625, 0.6862, 0.875, 0.6862, 0.875, 1.0, 0.9062, 1.0, 0.9062, 0.6862, 0.4062, 0.6862, 0.4062, 1.0, 0.4375, 1.0, 0.4375, 0.6862, 0.9062, 0.6862, 0.9062, 1.0, 0.9375, 1.0, 0.9375, 0.6862, 0.5938, 0.6862, 0.5938, 1.0, 0.625, 1.0, 0.625, 0.6862, 0.09375, 0.6862, 0.09375, 1.0, 0.125, 1.0, 0.125, 0.6862, 0.1875, 0.6862, 0.1875, 1.0, 0.2188, 1.0, 0.2188, 0.6862, 0.5625, 0.6862, 0.5625, 1.0, 0.5938, 1.0, 0.5938, 0.6862, 0.375, 0.6862, 0.375, 1.0, 0.4062, 1.0, 0.4062, 0.6862, 0.3125, 0.6862, 0.3125, 1.0, 0.3438, 1.0, 0.3438, 0.6862, 0.9688, 0.6862, 0.9688, 1.0, 1.0, 1.0, 1.0, 0.6862, 0.8125, 0.6862, 0.8125, 1.0, 0.8438, 1.0, 0.8438, 0.6862, 0.25, 0.6862, 0.25, 1.0, 0.2812, 1.0, 0.2812, 0.6862, 0.6875, 0.6862, 0.6875, 1.0, 0.7188, 1.0, 0.7188, 0.6862, 0.4375, 0.6862, 0.4375, 1.0, 0.4688, 1.0, 0.4688, 0.6862, 0.0625, 0.6862, 0.0625, 1.0, 0.09375, 1.0, 0.09375, 0.6862, 0.9375, 0.6862, 0.9375, 1.0, 0.9688, 1.0, 0.9688, 0.6862, 0.5312, 0.6862, 0.5312, 1.0, 0.5625, 1.0, 0.5625, 0.6862, 0.2812, 0.6862, 0.2812, 1.0, 0.3125, 1.0, 0.3125, 0.6862, 0.125, 0.6862, 0.125, 1.0, 0.1562, 1.0, 0.1562, 0.6862, 0.375, 0.5, 0.372, 0.5032, 0.3719, 0.5026, 0.3718, 0.5021, 0.3717, 0.5017, 0.3714, 0.5013, 0.3712, 0.5009, 0.3709, 0.5007, 0.3705, 0.5005, 0.3702, 0.5005, 0.3698, 0.5005, 0.3695, 0.5007, 0.3692, 0.5009, 0.3689, 0.5013, 0.3687, 0.5017, 0.3685, 0.5021, 0.3684, 0.5026, 0.3684, 0.5032, 0.2489, 0.5032, 0.2489, 0.5026, 0.2488, 0.5021, 0.2486, 0.5017, 0.2486, 0.5017, 0.3438, 0.6862, 0.3438, 1.0, 0.375, 1.0, 0.375, 0.6862, 0.7188, 0.6881, 0.7188, 1.0, 0.75, 1.0, 0.75, 0.6881, 0.625, 0.6881, 0.625, 1.0, 0.6562, 1.0, 0.6562, 0.6881, 0.6562, 0.6881, 0.6562, 1.0, 0.6875, 1.0, 0.6875, 0.6881, 0.6795, 0.6881, 0.2188, 0.6881, 0.2188, 1.0, 0.25, 1.0, 0.25, 0.6881, 0.7812, 0.6881, 0.7812, 1.0, 0.8125, 1.0, 0.8125, 0.6881, 0.75, 0.6881, 0.75, 1.0, 0.7812, 1.0, 0.7812, 0.6881, 0.8438, 0.6881, 0.8438, 1.0, 0.875, 1.0, 0.875, 0.6881, 0.0, 0.6881, 0.0, 1.0, 0.03125, 1.0, 0.03125, 0.6881, 0.4688, 0.6881, 0.4688, 1.0, 0.5, 1.0, 0.5, 0.6881, 0.1562, 0.6881, 0.1562, 1.0, 0.1875, 1.0, 0.1875, 0.6881, 0.1665, 0.6881, 0.5, 0.6881, 0.5, 1.0, 0.5312, 1.0, 0.5312, 0.6881, 0.03125, 0.6881, 0.03125, 1.0, 0.0625, 1.0, 0.0625, 0.6881, 0.875, 0.6881, 0.875, 1.0, 0.9062, 1.0, 0.9062, 0.6881, 0.4062, 0.6881, 0.4062, 1.0, 0.4375, 1.0, 0.4375, 0.6881, 0.9062, 0.6881, 0.9062, 1.0, 0.9375, 1.0, 0.9375, 0.6881, 0.5938, 0.6881, 0.5938, 1.0, 0.625, 1.0, 0.625, 0.6881, 0.09375, 0.6881, 0.09375, 1.0, 0.125, 1.0, 0.125, 0.6881, 0.1875, 0.6881, 0.1875, 1.0, 0.2188, 1.0, 0.2188, 0.6881, 0.5625, 0.6881, 0.5625, 1.0, 0.5938, 1.0, 0.5938, 0.6881, 0.375, 0.6881, 0.375, 1.0, 0.4062, 1.0, 0.4062, 0.6881, 0.3125, 0.6881, 0.3125, 1.0, 0.3438, 1.0, 0.3438, 0.6881, 0.9688, 0.6881, 0.9688, 1.0, 1.0, 1.0, 1.0, 0.6881, 0.8125, 0.6881, 0.8125, 1.0, 0.8438, 1.0, 0.8438, 0.6881, 0.25, 0.6881, 0.25, 1.0, 0.2812, 1.0, 0.2812, 0.6881, 0.6875, 0.6881, 0.6875, 1.0, 0.7188, 1.0, 0.7188, 0.6881, 0.4375, 0.6881, 0.4375, 1.0, 0.4688, 1.0, 0.4688, 0.6881, 0.0625, 0.6881, 0.0625, 1.0, 0.09375, 1.0, 0.09375, 0.6881, 0.9375, 0.6881, 0.9375, 1.0, 0.9688, 1.0, 0.9688, 0.6881, 0.5312, 0.6881, 0.5312, 1.0, 0.5625, 1.0, 0.5625, 0.6881, 0.2812, 0.6881, 0.2812, 1.0, 0.3125, 1.0, 0.3125, 0.6881, 0.125, 0.6881, 0.125, 1.0, 0.1562, 1.0, 0.1562, 0.6881, 0.3438, 0.6881, 0.3438, 1.0, 0.375, 1.0, 0.375, 0.6881, 0.7188, 0.6881, 0.7188, 1.0, 0.75, 1.0, 0.75, 0.6881, 0.625, 0.6881, 0.625, 1.0, 0.6562, 1.0, 0.6562, 0.6881, 0.6562, 0.6881, 0.6562, 1.0, 0.6875, 1.0, 0.6875, 0.6881, 0.2188, 0.6881, 0.2188, 1.0, 0.25, 1.0, 0.25, 0.6881, 0.7812, 0.6881, 0.7812, 1.0, 0.8125, 1.0, 0.8125, 0.6881, 0.75, 0.6881, 0.75, 1.0, 0.7812, 1.0, 0.7812, 0.6881, 0.8438, 0.6881, 0.8438, 1.0, 0.875, 1.0, 0.875, 0.6881, 0.0, 0.6881, 0.0, 1.0, 0.03125, 1.0, 0.03125, 0.6881, 0.4688, 0.6881, 0.4688, 1.0, 0.5, 1.0, 0.5, 0.6881, 0.1562, 0.6881, 0.1562, 1.0, 0.1875, 1.0, 0.1875, 0.6881, 0.5, 0.6881, 0.5, 1.0, 0.5312, 1.0, 0.5312, 0.6881, 0.03125, 0.6881, 0.03125, 1.0, 0.0625, 1.0, 0.0625, 0.6881, 0.875, 0.6881, 0.875, 1.0, 0.9062, 1.0, 0.9062, 0.6881, 0.4062, 0.6881, 0.4062, 1.0, 0.4375, 1.0, 0.4375, 0.6881, 0.9062, 0.6881, 0.9062, 1.0, 0.9375, 1.0, 0.9375, 0.6881, 0.5938, 0.6881, 0.5938, 1.0, 0.625, 1.0, 0.625, 0.6881, 0.09375, 0.6881, 0.09375, 1.0, 0.125, 1.0, 0.125, 0.6881, 0.1875, 0.6881, 0.1875, 1.0, 0.2188, 1.0, 0.2188, 0.6881, 0.5625, 0.6881, 0.5625, 1.0, 0.5938, 1.0, 0.5938, 0.6881, 0.375, 0.6881, 0.375, 1.0, 0.4062, 1.0, 0.4062, 0.6881, 0.3125, 0.6881, 0.3125, 1.0, 0.3438, 1.0, 0.3438, 0.6881, 0.9688, 0.6881, 0.9688, 1.0, 1.0, 1.0, 1.0, 0.6881, 0.8125, 0.6881, 0.8125, 1.0, 0.8438, 1.0, 0.8438, 0.6881, 0.25, 0.6881, 0.25, 1.0, 0.2812, 1.0, 0.2812, 0.6881, 0.6875, 0.6881, 0.6875, 1.0, 0.7188, 1.0, 0.7188, 0.6881, 0.4375, 0.6881, 0.4375, 1.0, 0.4688, 1.0, 0.4688, 0.6881, 0.0625, 0.6881, 0.0625, 1.0, 0.09375, 1.0, 0.09375, 0.6881, 0.9375, 0.6881, 0.9375, 1.0, 0.9688, 1.0, 0.9688, 0.6881, 0.5312, 0.6881, 0.5312, 1.0, 0.5625, 1.0, 0.5625, 0.6881, 0.2812, 0.6881, 0.2812, 1.0, 0.3125, 1.0, 0.3125, 0.6881, 0.125, 0.75, 0.1302, 0.7466, 0.1303, 0.7472, 0.1304, 0.7477, 0.1305, 0.7481, 0.1308, 0.7485, 0.131, 0.7489, 0.1313, 0.7491, 0.1317, 0.7493, 0.132, 0.7493, 0.1324, 0.7493, 0.1327, 0.7491, 0.133, 0.7489, 0.1333, 0.7485, 0.1335, 0.7481, 0.1337, 0.7477, 0.1338, 0.7472, 0.1338, 0.7466, 0.2454, 0.7465, 0.2453, 0.7466, 0.2454, 0.7471, 0.2455, 0.7476, 0.2456, 0.748, 0.2459, 0.7485, 0.2461, 0.7488, 0.2465, 0.749, 0.2468, 0.7492, 0.2471, 0.7492, 0.2475, 0.7492, 0.2478, 0.749, 0.2481, 0.7488, 0.2484, 0.7485, 0.2486, 0.748, 0.2488, 0.7476, 0.2489, 0.7471, 0.2489, 0.7466, 0.2489, 0.7465, 0.3684, 0.7463, 0.3684, 0.7469, 0.3685, 0.7474, 0.3687, 0.7478, 0.3689, 0.7482, 0.3692, 0.7486, 0.3695, 0.7488, 0.3698, 0.749, 0.3702, 0.749, 0.3705, 0.749, 0.3709, 0.7488, 0.3712, 0.7486, 0.3714, 0.7482, 0.3717, 0.7478, 0.3718, 0.7475, 0.375, 0.75, 0.125, 0.6881, 0.125, 1.0, 0.1562, 1.0, 0.1562, 0.6881, 0.3438, 0.6881, 0.3438, 1.0, 0.375, 1.0, 0.375, 0.6881, 0.7188, 0.6976, 0.7188, 1.0, 0.75, 1.0, 0.75, 0.6976, 0.625, 0.6976, 0.625, 1.0, 0.6562, 1.0, 0.6562, 0.6976, 0.6562, 0.6976, 0.6562, 1.0, 0.6875, 1.0, 0.6875, 0.6976, 0.2188, 0.6976, 0.2188, 1.0, 0.25, 1.0, 0.25, 0.6976, 0.2462, 0.6976, 0.7812, 0.6976, 0.7812, 1.0, 0.8125, 1.0, 0.8125, 0.6976, 0.75, 0.6976, 0.75, 1.0, 0.7812, 1.0, 0.7812, 0.6976, 0.7541, 0.6976, 0.8438, 0.6976, 0.8438, 1.0, 0.875, 1.0, 0.875, 0.6976, 0.0, 0.6976, 0.0, 1.0, 0.03125, 1.0, 0.03125, 0.6976, 0.4688, 0.6976, 0.4688, 1.0, 0.5, 1.0, 0.5, 0.6976, 0.1562, 0.6976, 0.1562, 1.0, 0.1875, 1.0, 0.1875, 0.6976, 0.5, 0.6976, 0.5, 1.0, 0.5312, 1.0, 0.5312, 0.6976, 0.03125, 0.6976, 0.03125, 1.0, 0.0625, 1.0, 0.0625, 0.6976, 0.875, 0.6976, 0.875, 1.0, 0.9062, 1.0, 0.9062, 0.6976, 0.4062, 0.6976, 0.4062, 1.0, 0.4375, 1.0, 0.4375, 0.6976, 0.9062, 0.6976, 0.9062, 1.0, 0.9375, 1.0, 0.9375, 0.6976, 0.5938, 0.6976, 0.5938, 1.0, 0.625, 1.0, 0.625, 0.6976, 0.09375, 0.6976, 0.09375, 1.0, 0.125, 1.0, 0.125, 0.6976, 0.1875, 0.6976, 0.1875, 1.0, 0.2188, 1.0, 0.2188, 0.6976, 0.5625, 0.6976, 0.5625, 1.0, 0.5938, 1.0, 0.5938, 0.6976, 0.375, 0.6976, 0.375, 1.0, 0.4062, 1.0, 0.4062, 0.6976, 0.3125, 0.6976, 0.3125, 1.0, 0.3438, 1.0, 0.3438, 0.6976, 0.9688, 0.6976, 0.9688, 1.0, 1.0, 1.0, 1.0, 0.6976, 0.8125, 0.6976, 0.8125, 1.0, 0.8438, 1.0, 0.8438, 0.6976, 0.25, 0.6976, 0.25, 1.0, 0.2812, 1.0, 0.2812, 0.6976, 0.6875, 0.6976, 0.6875, 1.0, 0.7188, 1.0, 0.7188, 0.6976, 0.4375, 0.6976, 0.4375, 1.0, 0.4688, 1.0, 0.4688, 0.6976, 0.0625, 0.6976, 0.0625, 1.0, 0.09375, 1.0, 0.09375, 0.6976, 0.9375, 0.6976, 0.9375, 1.0, 0.9688, 1.0, 0.9688, 0.6976, 0.5312, 0.6976, 0.5312, 1.0, 0.5625, 1.0, 0.5625, 0.6976, 0.2812, 0.6976, 0.2812, 1.0, 0.3125, 1.0, 0.3125, 0.6976, 0.125, 0.6976, 0.125, 1.0, 0.1562, 1.0, 0.1562, 0.6976, 0.3438, 0.6976, 0.3438, 1.0, 0.375, 1.0, 0.375, 0.6976, 0.7188, 0.6976, 0.7188, 1.0, 0.75, 1.0, 0.75, 0.6976, 0.625, 0.6976, 0.625, 1.0, 0.6562, 1.0, 0.6562, 0.6976, 0.6562, 0.6976, 0.6562, 1.0, 0.6875, 1.0, 0.6875, 0.6976, 0.2188, 0.6976, 0.2188, 1.0, 0.25, 1.0, 0.25, 0.6976, 0.7812, 0.6976, 0.7812, 1.0, 0.8125, 1.0, 0.8125, 0.6976, 0.75, 0.6976, 0.75, 1.0, 0.7812, 1.0, 0.7812, 0.6976, 0.8438, 0.6976, 0.8438, 1.0, 0.875, 1.0, 0.875, 0.6976, 0.8449, 0.6976, 0.0, 0.6976, 0.0, 1.0, 0.03125, 1.0, 0.03125, 0.6976, 0.4688, 0.6976, 0.4688, 1.0, 0.5, 1.0, 0.5, 0.6976, 0.1562, 0.6976, 0.1562, 1.0, 0.1875, 1.0, 0.1875, 0.6976, 0.1578, 0.6976, 0.5, 0.6976, 0.5, 1.0, 0.5312, 1.0, 0.5312, 0.6976, 0.03125, 0.6976, 0.03125, 1.0, 0.0625, 1.0, 0.0625, 0.6976, 0.875, 0.6976, 0.875, 1.0, 0.9062, 1.0, 0.9062, 0.6976, 0.4062, 0.6976, 0.4062, 1.0, 0.4375, 1.0, 0.4375, 0.6976, 0.2456, 0.5017, 0.2455, 0.5021, 0.2454, 0.5026, 0.2453, 0.5032, 0.1338, 0.5032, 0.9062, 0.6976, 0.9062, 1.0, 0.9375, 1.0, 0.9375, 0.6976, 0.5938, 0.6976, 0.5938, 1.0, 0.625, 1.0, 0.625, 0.6976, 0.09375, 0.6976, 0.09375, 1.0, 0.125, 1.0, 0.125, 0.6976, 0.1875, 0.6976, 0.1875, 1.0, 0.2188, 1.0, 0.2188, 0.6976, 0.5625, 0.6976, 0.5625, 1.0, 0.5938, 1.0, 0.5938, 0.6976, 0.375, 0.6976, 0.375, 1.0, 0.4062, 1.0, 0.4062, 0.6976, 0.3125, 0.6976, 0.3125, 1.0, 0.3438, 1.0, 0.3438, 0.6976, 0.9688, 0.6976, 0.9688, 1.0, 1.0, 1.0, 1.0, 0.6976, 0.8125, 0.6976, 0.8125, 1.0, 0.8438, 1.0, 0.8438, 0.6976, 0.25, 0.6976, 0.25, 1.0, 0.2812, 1.0, 0.2812, 0.6976, 0.6875, 0.6976, 0.6875, 1.0, 0.7188, 1.0, 0.7188, 0.6976, 0.4375, 0.6976, 0.4375, 1.0, 0.4688, 1.0, 0.4688, 0.6976, 0.0625, 0.6976, 0.0625, 1.0, 0.09375, 1.0, 0.09375, 0.6976, 0.2812, 0.6976, 0.2812, 1.0, 0.3125, 1.0, 0.3125, 0.6976, 0.9375, 0.6976, 0.9375, 1.0, 0.9688, 1.0, 0.9688, 0.6976, 0.5312, 0.6976, 0.5312, 1.0, 0.5625, 1.0, 0.5625, 0.6976, 0.125, 0.6976, 0.125, 1.0, 0.1562, 1.0, 0.1562, 0.6976, 0.3438, 0.6976, 0.3438, 1.0, 0.375, 1.0, 0.375, 0.6976])
me_cube_005.materials.append(mat_material_004)
me_cube_005.use_remesh_preserve_volume = False
me_cube_005.use_remesh_preserve_attributes = False
me_cube_005.use_mirror_vertex_groups = False
me_cube_005.update()

# ---- objects
ob_cube_003 = bpy.data.objects.new('Cube.003', me_cube_005)

# ---- transforms, parenting, visibility, modifiers, constraints
ob_cube_003.location = (-9.366, -5.291, 2.085)
ob_cube_003.rotation_euler = (3.142, 0.0, 0.0)
ob_cube_003.scale = (24.53, 14.71, 2.236)
ob_cube_003.lock_rotations_4d = False
ob_cube_003.empty_display_type = 'ARROWS'
ob_cube_003.lineart.crease_threshold = 0.0

# ---- collection membership
col_collection.objects.link(ob_cube_003)

# ---- scene / render settings (as saved in the file)
scene.frame_start = 1; scene.frame_end = 250; scene.frame_set(1)
scene.render.engine = 'BLENDER_EEVEE_NEXT'
scene.cycles.use_denoising = False
scene.cycles.samples = 128
scene.cycles.sampling_pattern = 'TABULATED_SOBOL'
scene.cycles.use_adaptive_sampling = False
scene.cycles.use_light_tree = False
scene.view_settings.view_transform = 'Filmic'
bpy.context.view_layer.update()

# ---- added for rendering (the .blend has no active camera and no usable light): camera, sun
cam_auto = bpy.data.cameras.new('AutoCamera')
cam_auto.lens = 50.0
cam_auto.sensor_width = 36.0
cam_auto.clip_end = 1000.0
ob_auto_camera = bpy.data.objects.new('AutoCamera', cam_auto)
scene.collection.objects.link(ob_auto_camera)
ob_auto_camera.location = (43.7206, -68.9952, 44.5546)
ob_auto_camera.rotation_euler = (1.09748, -7.21219e-08, 0.694738)
scene.camera = ob_auto_camera
light_auto_sun = bpy.data.lights.new('AutoSun', 'SUN')
light_auto_sun.energy = 3.0
light_auto_sun.angle = 0.0523599
ob_auto_sun = bpy.data.objects.new('AutoSun', light_auto_sun)
scene.collection.objects.link(ob_auto_sun)
ob_auto_sun.rotation_euler = (0.872665, 0.174533, 0.523599)
bpy.context.view_layer.update()
